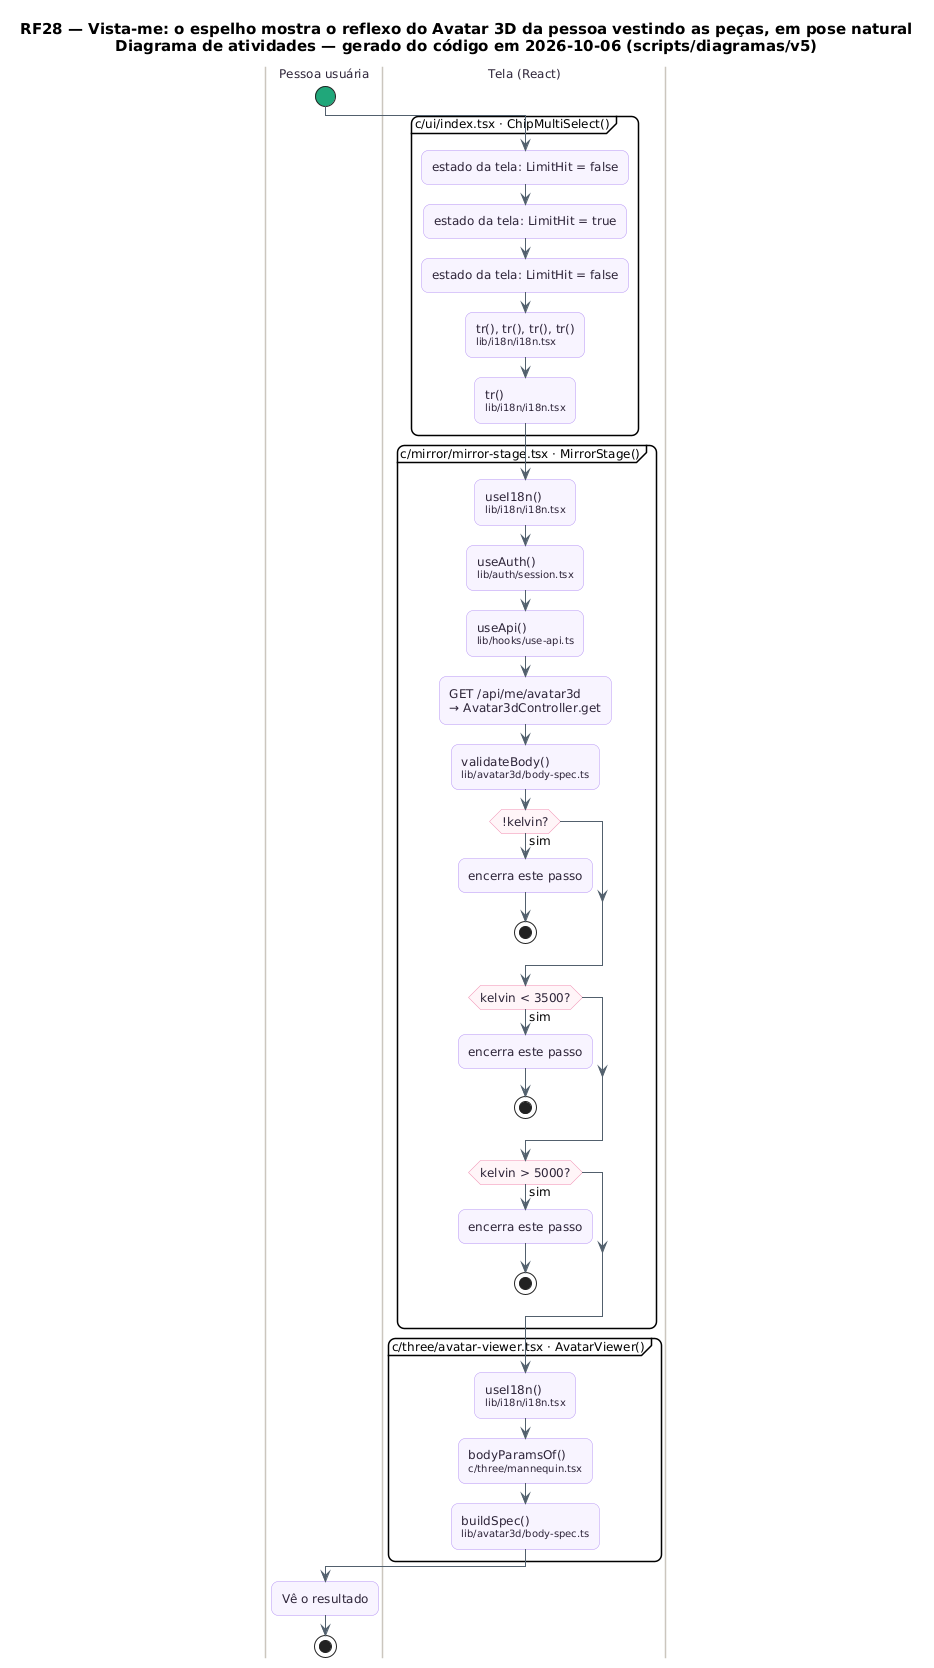

The diagram above was rendered by PlantUML. Its source (embedded in the PNG):
@startuml RF28_Espelho_Atividades
skinparam backgroundColor #FFFFFF
skinparam shadowing false
skinparam defaultFontName "DejaVu Sans"
skinparam defaultFontSize 12
skinparam titleFontSize 15
skinparam roundcorner 14
skinparam ArrowColor #52606D
skinparam note {
  BackgroundColor #FFFDEB
  BorderColor #D8CE78
  FontColor #554F24
}
skinparam activity {
  BackgroundColor #F8F4FF
  BorderColor #B695F5
  FontColor #2D2438
  DiamondBackgroundColor #FFF5F8
  DiamondBorderColor #F08DB1
  StartColor #20A77A
  EndColor #4B5563
}
skinparam swimlane {
  BorderColor #CBC6BE
  TitleFontColor #2D2438
}
title RF28 — Vista-me: o espelho mostra o reflexo do Avatar 3D da pessoa vestindo as peças, em pose natural\nDiagrama de atividades — gerado do código em 2026-10-06 (scripts/diagramas/v5)

|Pessoa usuária|
start
|Tela (React)|
partition "c/ui/index.tsx · ChipMultiSelect()" {
  :estado da tela: LimitHit = false;
  :estado da tela: LimitHit = true;
  :estado da tela: LimitHit = false;
  :tr(), tr(), tr(), tr()\n<size:10>lib/i18n/i18n.tsx</size>;
  :tr()\n<size:10>lib/i18n/i18n.tsx</size>;
}
|Tela (React)|
partition "c/mirror/mirror-stage.tsx · MirrorStage()" {
  :useI18n()\n<size:10>lib/i18n/i18n.tsx</size>;
  :useAuth()\n<size:10>lib/auth/session.tsx</size>;
  :useApi()\n<size:10>lib/hooks/use-api.ts</size>;
  :GET /api/me/avatar3d\n→ Avatar3dController.get;
  :validateBody()\n<size:10>lib/avatar3d/body-spec.ts</size>;
  if (!kelvin?) then (sim)
    :encerra este passo;
    stop
  endif
  if (kelvin < 3500?) then (sim)
    :encerra este passo;
    stop
  endif
  if (kelvin > 5000?) then (sim)
    :encerra este passo;
    stop
  endif
}
|Tela (React)|
partition "c/three/avatar-viewer.tsx · AvatarViewer()" {
  :useI18n()\n<size:10>lib/i18n/i18n.tsx</size>;
  :bodyParamsOf()\n<size:10>c/three/mannequin.tsx</size>;
  :buildSpec()\n<size:10>lib/avatar3d/body-spec.ts</size>;
}
|Pessoa usuária|
:Vê o resultado;
stop
@enduml